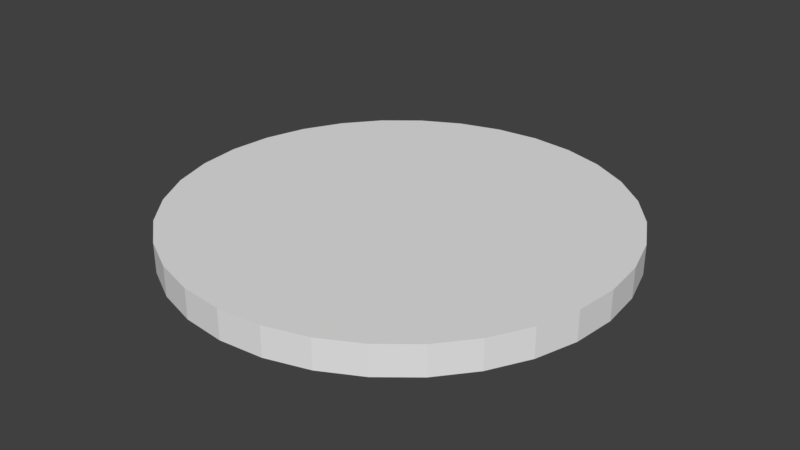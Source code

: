 # Source: PlayerIconCoin.blend  (saved by Blender 2.79.0; exported with 4.5.12 LTS)
import bpy
from mathutils import Matrix  # noqa: F401  (used for matrix-valued properties, if any)

bpy.ops.wm.read_factory_settings(use_empty=True)
scene = bpy.context.scene
scene.name = 'Scene'

# ---- collections
col_collection_1 = bpy.data.collections.new('Collection 1'); scene.collection.children.link(col_collection_1)

# ---- materials (node trees are filled in below, after node groups)
mat_texturematerial = bpy.data.materials.new('TextureMaterial')
mat_texturematerial.alpha_threshold = 0.0
mat_texturematerial.use_transparent_shadow = False
mat_texturematerial.roughness = 0.5

# ---- material node trees

# ---- world
world_world = bpy.data.worlds.new('World'); scene.world = world_world
world_world.color = (0.05088, 0.05088, 0.05088)
world_world.use_sun_shadow = False
world_world.sun_shadow_jitter_overblur = 0.0
world_world.cycles.sampling_method = 'MANUAL'

# ---- meshes
me_circle = bpy.data.meshes.new('Circle')
me_circle.from_pydata([(0.0, 1.5, -0.1), (0.0, 1.5, 0.1), (0.2926, 1.471, -0.1), (0.2926, 1.471, 0.1), (0.574, 1.386, -0.1), (0.574, 1.386, 0.1), (0.8334, 1.247, -0.1), (0.8334, 1.247, 0.1), (1.061, 1.061, -0.1), (1.061, 1.061, 0.1), (1.247, 0.8334, -0.1), (1.247, 0.8334, 0.1), (1.386, 0.574, -0.1), (1.386, 0.574, 0.1), (1.471, 0.2926, -0.1), (1.471, 0.2926, 0.1), (1.5, 1.132e-07, -0.1), (1.5, 1.132e-07, 0.1), (1.471, -0.2926, -0.1), (1.471, -0.2926, 0.1), (1.386, -0.574, -0.1), (1.386, -0.574, 0.1), (1.247, -0.8334, -0.1), (1.247, -0.8334, 0.1), (1.061, -1.061, -0.1), (1.061, -1.061, 0.1), (0.8334, -1.247, -0.1), (0.8334, -1.247, 0.1), (0.574, -1.386, -0.1), (0.574, -1.386, 0.1), (0.2926, -1.471, -0.1), (0.2926, -1.471, 0.1), (-4.888e-07, -1.5, -0.1), (-4.888e-07, -1.5, 0.1), (-0.2926, -1.471, -0.1), (-0.2926, -1.471, 0.1), (-0.574, -1.386, -0.1), (-0.574, -1.386, 0.1), (-0.8334, -1.247, -0.1), (-0.8334, -1.247, 0.1), (-1.061, -1.061, -0.1), (-1.061, -1.061, 0.1), (-1.247, -0.8334, -0.1), (-1.247, -0.8334, 0.1), (-1.386, -0.574, -0.1), (-1.386, -0.574, 0.1), (-1.471, -0.2926, -0.1), (-1.471, -0.2926, 0.1), (-1.5, 1.448e-06, -0.1), (-1.5, 1.448e-06, 0.1), (-1.471, 0.2926, -0.1), (-1.471, 0.2926, 0.1), (-1.386, 0.574, -0.1), (-1.386, 0.574, 0.1), (-1.247, 0.8334, -0.1), (-1.247, 0.8334, 0.1), (-1.061, 1.061, -0.1), (-1.061, 1.061, 0.1), (-0.8334, 1.247, -0.1), (-0.8334, 1.247, 0.1), (-0.574, 1.386, -0.1), (-0.574, 1.386, 0.1), (-0.2926, 1.471, -0.1), (-0.2926, 1.471, 0.1)], [], [(0, 1, 3, 2), (2, 3, 5, 4), (4, 5, 7, 6), (6, 7, 9, 8), (8, 9, 11, 10), (10, 11, 13, 12), (12, 13, 15, 14), (14, 15, 17, 16), (16, 17, 19, 18), (18, 19, 21, 20), (20, 21, 23, 22), (22, 23, 25, 24), (24, 25, 27, 26), (26, 27, 29, 28), (28, 29, 31, 30), (30, 31, 33, 32), (32, 33, 35, 34), (34, 35, 37, 36), (36, 37, 39, 38), (38, 39, 41, 40), (40, 41, 43, 42), (42, 43, 45, 44), (44, 45, 47, 46), (46, 47, 49, 48), (48, 49, 51, 50), (50, 51, 53, 52), (52, 53, 55, 54), (54, 55, 57, 56), (56, 57, 59, 58), (58, 59, 61, 60), (3, 1, 63, 61, 59, 57, 55, 53, 51, 49, 47, 45, 43, 41, 39, 37, 35, 33, 31, 29, 27, 25, 23, 21, 19, 17, 15, 13, 11, 9, 7, 5), (60, 61, 63, 62), (62, 63, 1, 0), (0, 2, 4, 6, 8, 10, 12, 14, 16, 18, 20, 22, 24, 26, 28, 30, 32, 34, 36, 38, 40, 42, 44, 46, 48, 50, 52, 54, 56, 58, 60, 62)])
_uv = me_circle.uv_layers.new(name='UVMap')
_uv.uv.foreach_set('vector', [1.0, 0.5, 1.0, 1.0, 0.9688, 1.0, 0.9688, 0.5, 0.9688, 0.5, 0.9688, 1.0, 0.9375, 1.0, 0.9375, 0.5, 0.9375, 0.5, 0.9375, 1.0, 0.9062, 1.0, 0.9062, 0.5, 0.9062, 0.5, 0.9062, 1.0, 0.875, 1.0, 0.875, 0.5, 0.875, 0.5, 0.875, 1.0, 0.8438, 1.0, 0.8438, 0.5, 0.8438, 0.5, 0.8438, 1.0, 0.8125, 1.0, 0.8125, 0.5, 0.8125, 0.5, 0.8125, 1.0, 0.7812, 1.0, 0.7812, 0.5, 0.7812, 0.5, 0.7812, 1.0, 0.75, 1.0, 0.75, 0.5, 0.75, 0.5, 0.75, 1.0, 0.7188, 1.0, 0.7188, 0.5, 0.7188, 0.5, 0.7188, 1.0, 0.6875, 1.0, 0.6875, 0.5, 0.6875, 0.5, 0.6875, 1.0, 0.6562, 1.0, 0.6562, 0.5, 0.6562, 0.5, 0.6562, 1.0, 0.625, 1.0, 0.625, 0.5, 0.625, 0.5, 0.625, 1.0, 0.5938, 1.0, 0.5938, 0.5, 0.5938, 0.5, 0.5938, 1.0, 0.5625, 1.0, 0.5625, 0.5, 0.5625, 0.5, 0.5625, 1.0, 0.5312, 1.0, 0.5312, 0.5, 0.5312, 0.5, 0.5312, 1.0, 0.5, 1.0, 0.5, 0.5, 0.5, 0.5, 0.5, 1.0, 0.4688, 1.0, 0.4688, 0.5, 0.4688, 0.5, 0.4688, 1.0, 0.4375, 1.0, 0.4375, 0.5, 0.4375, 0.5, 0.4375, 1.0, 0.4062, 1.0, 0.4062, 0.5, 0.4062, 0.5, 0.4062, 1.0, 0.375, 1.0, 0.375, 0.5, 0.375, 0.5, 0.375, 1.0, 0.3438, 1.0, 0.3438, 0.5, 0.3438, 0.5, 0.3438, 1.0, 0.3125, 1.0, 0.3125, 0.5, 0.3125, 0.5, 0.3125, 1.0, 0.2812, 1.0, 0.2812, 0.5, 0.2812, 0.5, 0.2812, 1.0, 0.25, 1.0, 0.25, 0.5, 0.25, 0.5, 0.25, 1.0, 0.2188, 1.0, 0.2188, 0.5, 0.2188, 0.5, 0.2188, 1.0, 0.1875, 1.0, 0.1875, 0.5, 0.1875, 0.5, 0.1875, 1.0, 0.1562, 1.0, 0.1562, 0.5, 0.1562, 0.5, 0.1562, 1.0, 0.125, 1.0, 0.125, 0.5, 0.125, 0.5, 0.125, 1.0, 0.09375, 1.0, 0.09375, 0.5, 0.09375, 0.5, 0.09375, 1.0, 0.0625, 1.0, 0.0625, 0.5, 0.7969, 0.4854, 0.75, 0.49, 0.7032, 0.4854, 0.6582, 0.4717, 0.6167, 0.4495, 0.5803, 0.4197, 0.5505, 0.3833, 0.5283, 0.3418, 0.5146, 0.2968, 0.51, 0.25, 0.5146, 0.2032, 0.5283, 0.1581, 0.5505, 0.1166, 0.5803, 0.08028, 0.6167, 0.05043, 0.6582, 0.02826, 0.7032, 0.0146, 0.75, 0.009986, 0.7969, 0.0146, 0.8419, 0.02825, 0.8834, 0.05043, 0.9197, 0.08028, 0.9496, 0.1166, 0.9718, 0.1581, 0.9854, 0.2032, 0.99, 0.25, 0.9854, 0.2968, 0.9718, 0.3418, 0.9496, 0.3833, 0.9197, 0.4197, 0.8834, 0.4495, 0.8419, 0.4717, 0.0625, 0.5, 0.0625, 1.0, 0.03125, 1.0, 0.03125, 0.5, 0.03125, 0.5, 0.03125, 1.0, 0.0, 1.0, 0.0, 0.5, 0.75, 0.49, 0.7968, 0.4854, 0.8418, 0.4717, 0.8833, 0.4496, 0.9197, 0.4197, 0.9496, 0.3833, 0.9717, 0.3418, 0.9854, 0.2968, 0.99, 0.25, 0.9854, 0.2032, 0.9717, 0.1582, 0.9496, 0.1167, 0.9197, 0.08029, 0.8833, 0.05045, 0.8418, 0.02827, 0.7968, 0.01461, 0.75, 0.01, 0.7032, 0.01461, 0.6582, 0.02827, 0.6167, 0.05045, 0.5803, 0.08029, 0.5504, 0.1167, 0.5283, 0.1582, 0.5146, 0.2032, 0.51, 0.25, 0.5146, 0.2968, 0.5283, 0.3418, 0.5504, 0.3833, 0.5803, 0.4197, 0.6167, 0.4496, 0.6582, 0.4717, 0.7032, 0.4854])
me_circle.materials.append(mat_texturematerial)
me_circle.use_remesh_preserve_volume = False
me_circle.use_remesh_preserve_attributes = False
me_circle.use_mirror_vertex_groups = False
me_circle.update()

# ---- objects
ob_circle = bpy.data.objects.new('Circle', me_circle)

# ---- transforms, parenting, visibility, modifiers, constraints
ob_circle.location = (0.0, 0.0, 0.0)
ob_circle.lineart.crease_threshold = 0.0

# ---- collection membership
col_collection_1.objects.link(ob_circle)

# ---- scene / render settings (as saved in the file)
scene.frame_start = 1; scene.frame_end = 250; scene.frame_set(1)
scene.render.engine = 'BLENDER_EEVEE_NEXT'
scene.render.resolution_percentage = 50
scene.render.dither_intensity = 0.0
scene.cycles.use_denoising = False
scene.cycles.samples = 128
scene.cycles.sampling_pattern = 'TABULATED_SOBOL'
scene.cycles.use_adaptive_sampling = False
scene.cycles.use_light_tree = False
scene.cycles.blur_glossy = 0.0
scene.cycles.sample_clamp_indirect = 0.0
scene.view_settings.view_transform = 'Standard'
bpy.context.view_layer.update()

# ---- added for rendering (the .blend has no active camera and no usable light): camera, sun
cam_auto = bpy.data.cameras.new('AutoCamera')
cam_auto.lens = 50.0
cam_auto.sensor_width = 36.0
cam_auto.clip_end = 1000.0
ob_auto_camera = bpy.data.objects.new('AutoCamera', cam_auto)
scene.collection.objects.link(ob_auto_camera)
ob_auto_camera.location = (3.92975, -4.71571, 3.1438)
ob_auto_camera.rotation_euler = (1.09748, -7.21219e-08, 0.694738)
scene.camera = ob_auto_camera
light_auto_sun = bpy.data.lights.new('AutoSun', 'SUN')
light_auto_sun.energy = 3.0
light_auto_sun.angle = 0.0523599
ob_auto_sun = bpy.data.objects.new('AutoSun', light_auto_sun)
scene.collection.objects.link(ob_auto_sun)
ob_auto_sun.rotation_euler = (0.872665, 0.174533, 0.523599)
bpy.context.view_layer.update()
